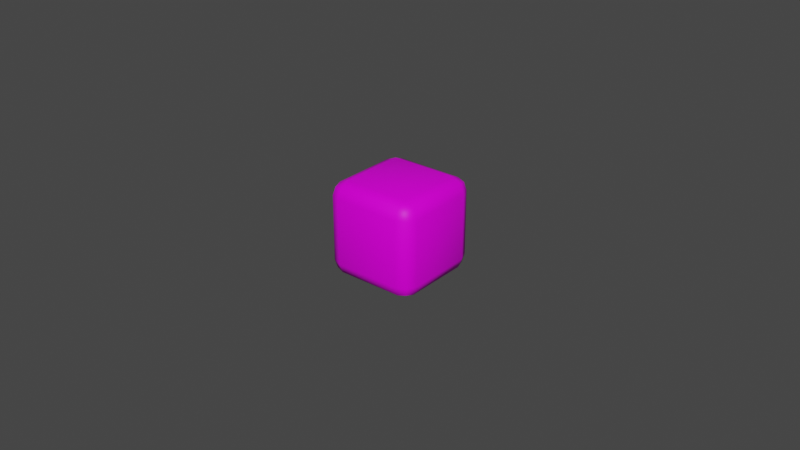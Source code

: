 # Source: Dice.blend  (saved by Blender 2.91.10; exported with 4.5.12 LTS)
import bpy
from mathutils import Matrix  # noqa: F401  (used for matrix-valued properties, if any)

bpy.ops.wm.read_factory_settings(use_empty=True)
scene = bpy.context.scene
scene.name = 'Scene'

# ---- collections
col_collection = bpy.data.collections.new('Collection'); scene.collection.children.link(col_collection)

# ---- images (referenced by path relative to the original .blend; pixels are not part of the script)
import os
ASSET_DIR = os.environ.get("B2B_ASSET_DIR", "")  # directory of the original .blend (textures are referenced by path, not embedded)
HERE = os.path.dirname(os.path.abspath(__file__))  # packed textures are extracted next to this script under _unpacked/

def load_image(name, relpath, width, height, colorspace="sRGB"):
    """Load a texture the original file referenced (path relative to the .blend, or extracted next to this script)."""
    p = next((c for c in (os.path.join(HERE, relpath), os.path.join(ASSET_DIR, relpath)) if relpath and os.path.exists(c)), "")
    if p:
        img = bpy.data.images.load(p, check_existing=True)
        img.name = name
    else:  # same state as the original file: an image datablock whose file is absent (Cycles renders it pink)
        img = bpy.data.images.new(name, width, height)
        img.source = "FILE"
        img.filepath = "//" + (relpath or name)
    img.colorspace_settings.name = colorspace
    return img
img_tex_dice_png_001 = load_image('tex_Dice.png.001', 'tex_Dice.png', 1024, 1024, 'sRGB')
img_nor_dice_png_001 = load_image('nor_Dice.png.001', 'nor_Dice.png', 1024, 1024, 'sRGB')

# ---- materials (node trees are filled in below, after node groups)
mat_dice = bpy.data.materials.new('Dice')
mat_dice.use_transparent_shadow = False

# ---- material node trees
mat_dice.use_nodes = True; mat_dice.node_tree.nodes.clear()
_N = mat_dice.node_tree.nodes; _L = mat_dice.node_tree.links
n0 = _N.new('ShaderNodeBsdfPrincipled'); n0.name = 'Principled BSDF'; n0.location = (10, 300)
n0.distribution = 'GGX'
n0.subsurface_method = 'BURLEY'
n0.inputs[3].default_value = 1.45
n0.inputs[13].default_value = 0.1596
n0.inputs[27].default_value = (0.0, 0.0, 0.0, 1.0)
n0.inputs[28].default_value = 1.0
n1 = _N.new('ShaderNodeOutputMaterial'); n1.name = 'Material Output'; n1.location = (300, 300)
n2 = _N.new('ShaderNodeTexImage'); n2.name = 'Image Texture'; n2.location = (-280, 280)
n2.image = img_tex_dice_png_001
n3 = _N.new('ShaderNodeTexImage'); n3.name = 'Image Texture.001'; n3.location = (-743, -35)
n3.image = img_nor_dice_png_001
n4 = _N.new('ShaderNodeBump'); n4.name = 'Bump'; n4.location = (-384, -74)
n4.inputs[0].default_value = 0.8
n4.inputs[1].default_value = 0.8
n4.inputs[2].default_value = 1.0
_L.new(n0.outputs[0], n1.inputs[0])
_L.new(n2.outputs[0], n0.inputs[0])
_L.new(n3.outputs[0], n4.inputs[3])
_L.new(n4.outputs[0], n0.inputs[5])
n1.is_active_output = True

# ---- world
world_world = bpy.data.worlds.new('World'); scene.world = world_world
world_world.use_nodes = True; world_world.node_tree.nodes.clear()
_N = world_world.node_tree.nodes; _L = world_world.node_tree.links
n0 = _N.new('ShaderNodeOutputWorld'); n0.name = 'World Output'; n0.location = (300, 300)
n1 = _N.new('ShaderNodeBackground'); n1.name = 'Background'; n1.location = (10, 300)
n1.inputs[0].default_value = (0.05088, 0.05088, 0.05088, 1.0)
_L.new(n1.outputs[0], n0.inputs[0])
n0.is_active_output = True
world_world.color = (0.05088, 0.05088, 0.05088)
world_world.use_sun_shadow = False
world_world.sun_shadow_jitter_overblur = 0.0

# ---- meshes
me_cube_001 = bpy.data.meshes.new('Cube.001')
me_cube_001.from_pydata([(-0.015, 0.015, -0.015), (-0.015, -0.015, -0.015), (-0.015, 0.015, 0.015), (-0.015, -0.015, 0.015), (0.015, 0.015, -0.015), (0.015, -0.015, -0.015), (0.015, 0.015, 0.015), (0.015, -0.015, 0.015)], [], [(0, 1, 3, 2), (2, 3, 7, 6), (6, 7, 5, 4), (4, 5, 1, 0), (2, 6, 4, 0), (7, 3, 1, 5)])
me_cube_001.polygons.foreach_set('use_smooth', [True] * 6)
_uv = me_cube_001.uv_layers.new(name='UVMap')
_uv.uv.foreach_set('vector', [0.0, 0.0, 0.5, 0.0, 0.5, 0.3333, 0.0, 0.3333, 0.0, 0.3333, 0.5, 0.3333, 0.5, 0.6667, 0.0, 0.6667, 0.5, 0.6666, 1.0, 0.6666, 1.0, 1.0, 0.5, 1.0, 0.5, 0.3333, 1.0, 0.3333, 1.0, 0.6666, 0.5, 0.6666, 0.0, 0.6667, 0.5, 0.6667, 0.5, 1.0, 0.0, 1.0, 0.5, 0.0, 1.0, 0.0, 1.0, 0.3333, 0.5, 0.3333])
me_cube_001.materials.append(mat_dice)
me_cube_001.use_remesh_fix_poles = True
me_cube_001.use_remesh_preserve_attributes = False
me_cube_001.use_mirror_vertex_groups = False
me_cube_001.update()

# ---- objects
ob_cube = bpy.data.objects.new('Cube', me_cube_001)

# ---- transforms, parenting, visibility, modifiers, constraints
ob_cube.location = (0.0, 0.0, 0.0)
ob_cube.rotation_euler = (1.571, 0.0, 0.0)
ob_cube.lineart.crease_threshold = 0.0
_m = ob_cube.modifiers.new('Bevel', 'BEVEL')
_m.width = 15.0
_m.width_pct = 15.0
_m.segments = 2
_m.limit_method = 'NONE'
_m.offset_type = 'PERCENT'

# ---- collection membership
col_collection.objects.link(ob_cube)

# ---- scene / render settings (as saved in the file)
scene.frame_start = 1; scene.frame_end = 250; scene.frame_set(1)
scene.render.engine = 'BLENDER_EEVEE_NEXT'
scene.cycles.use_denoising = False
scene.cycles.samples = 128
scene.cycles.sampling_pattern = 'TABULATED_SOBOL'
scene.cycles.use_adaptive_sampling = False
scene.cycles.use_light_tree = False
scene.view_settings.view_transform = 'Filmic'
bpy.context.view_layer.update()

# ---- added for rendering (the .blend has no active camera and no usable light): camera, sun
cam_auto = bpy.data.cameras.new('AutoCamera')
cam_auto.lens = 50.0
cam_auto.sensor_width = 36.0
cam_auto.clip_end = 1000.0
ob_auto_camera = bpy.data.objects.new('AutoCamera', cam_auto)
scene.collection.objects.link(ob_auto_camera)
ob_auto_camera.location = (0.185045, -0.222054, 0.148036)
ob_auto_camera.rotation_euler = (1.09748, -7.21219e-08, 0.694738)
scene.camera = ob_auto_camera
light_auto_sun = bpy.data.lights.new('AutoSun', 'SUN')
light_auto_sun.energy = 3.0
light_auto_sun.angle = 0.0523599
ob_auto_sun = bpy.data.objects.new('AutoSun', light_auto_sun)
scene.collection.objects.link(ob_auto_sun)
ob_auto_sun.rotation_euler = (0.872665, 0.174533, 0.523599)
bpy.context.view_layer.update()

